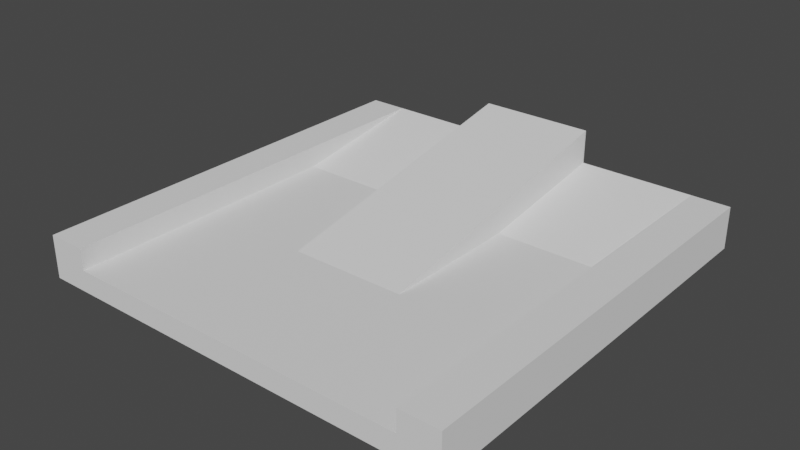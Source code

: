 # Source: 18.blend  (saved by Blender 3.6.11; exported with 4.5.12 LTS)
import bpy
from mathutils import Matrix  # noqa: F401  (used for matrix-valued properties, if any)

bpy.ops.wm.read_factory_settings(use_empty=True)
scene = bpy.context.scene
scene.name = 'Scene'

# ---- world
world_world = bpy.data.worlds.new('World'); scene.world = world_world
world_world.use_nodes = True; world_world.node_tree.nodes.clear()
_N = world_world.node_tree.nodes; _L = world_world.node_tree.links
n0 = _N.new('ShaderNodeOutputWorld'); n0.name = 'World Output'; n0.location = (300, 300)
n1 = _N.new('ShaderNodeBackground'); n1.name = 'Background'; n1.location = (10, 300)
n1.inputs[0].default_value = (0.05088, 0.05088, 0.05088, 1.0)
_L.new(n1.outputs[0], n0.inputs[0])
n0.is_active_output = True
world_world.color = (0.05088, 0.05088, 0.05088)
world_world.use_sun_shadow = False
world_world.sun_shadow_jitter_overblur = 0.0

# ---- meshes
me_groundslab_002 = bpy.data.meshes.new('GroundSlab.002')
me_groundslab_002.from_pydata([(2.045, 2.5, 0.0), (-2.045, 2.5, 0.0), (2.045, -2.5, 0.0), (-2.045, -2.5, 0.0), (2.045, 2.5, 0.1), (-2.045, 2.5, 0.1), (2.045, -2.5, 0.1), (-2.045, -2.5, 0.1)], [], [(3, 1, 0, 2), (7, 6, 4, 5), (1, 3, 7, 5), (2, 0, 4, 6)])
_uv = me_groundslab_002.uv_layers.new(name='UVMap')
_uv.uv.foreach_set('vector', [1.0, 1.0, 1.0, 0.0, 0.0, 0.0, 0.0, 1.0, 1.0, 1.0, 0.0, 1.0, 0.0, 0.0, 1.0, 0.0, 1.0, 0.0, 1.0, 1.0, 1.0, 1.0, 1.0, 0.0, 0.0, 1.0, 0.0, 0.0, 0.0, 0.0, 0.0, 1.0])
me_groundslab_002.update()
me_groundslab_002.normals_split_custom_set([tuple(v) for v in zip(*[iter([0.0, 0.0, -1.0, 0.0, 0.0, -1.0, 0.0, 0.0, -1.0, 0.0, 0.0, -1.0, 5.828e-10, 0.0, 1.0, 5.828e-10, 0.0, 1.0, 5.828e-10, 0.0, 1.0, 5.828e-10, 0.0, 1.0, -1.0, 1.192e-07, 0.0, -1.0, 1.192e-07, 0.0, -1.0, 1.192e-07, 0.0, -1.0, 1.192e-07, 0.0, 1.0, -1.192e-07, 0.0, 1.0, -1.192e-07, 0.0, 1.0, -1.192e-07, 0.0, 1.0, -1.192e-07, 0.0])] * 3)])
me_courseslab_002 = bpy.data.meshes.new('CourseSlab.002')
me_courseslab_002.from_pydata([(2.045, -2.5, 0.1), (-2.045, -2.5, 0.1), (-2.045, 2.5, 0.09896), (2.045, 2.5, 0.09896), (-0.6818, 2.5, 0.9), (2.045, -2.5, 0.25), (-2.045, -2.5, 0.25), (-2.045, 2.5, 0.249), (2.045, 2.5, 0.249), (-0.6441, 2.362, 0.8558)], [], [(1, 2, 3, 0), (6, 5, 8, 7), (2, 1, 6, 7), (0, 3, 8, 5)])
_uv = me_courseslab_002.uv_layers.new(name='UVMap')
_uv.uv.foreach_set('vector', [0.6667, 1.0, 0.6667, 0.6667, 0.3333, 0.6667, 0.3333, 1.0, 0.6667, 1.0, 0.3333, 1.0, 0.3333, 0.6667, 0.6667, 0.6667, 0.6667, 0.6667, 0.6667, 1.0, 0.6667, 1.0, 0.6667, 0.6667, 0.3333, 1.0, 0.3333, 0.6667, 0.3333, 0.6667, 0.3333, 1.0])
me_courseslab_002.update()
me_courseslab_002.normals_split_custom_set([tuple(v) for v in zip(*[iter([0.0, -0.0002078, -1.0, 0.0, -0.0002078, -1.0, 0.0, -0.0002078, -1.0, 0.0, -0.0002078, -1.0, 2.422e-11, 0.0002078, 1.0, 2.422e-11, 0.0002078, 1.0, 2.422e-11, 0.0002078, 1.0, 2.422e-11, 0.0002078, 1.0, -1.0, 8.848e-08, -1.986e-11, -1.0, 8.848e-08, -1.986e-11, -1.0, 8.848e-08, -1.986e-11, -1.0, 8.848e-08, -1.986e-11, 1.0, -7.047e-08, 1.986e-11, 1.0, -7.047e-08, 1.986e-11, 1.0, -7.047e-08, 1.986e-11, 1.0, -7.047e-08, 1.986e-11])] * 3)])
me_plane_079 = bpy.data.meshes.new('Plane.079')
me_plane_079.from_pydata([(2.5, 2.5, 0.0), (2.045, 2.5, 0.0), (2.5, -2.5, 0.0), (2.045, -2.5, 0.0), (2.5, 2.5, 0.5), (2.045, 2.5, 0.5), (2.5, -2.5, 0.5), (2.045, -2.5, 0.5)], [], [(1, 0, 2, 3), (5, 7, 6, 4), (1, 3, 7, 5), (2, 0, 4, 6)])
_uv = me_plane_079.uv_layers.new(name='UVMap')
_uv.uv.foreach_set('vector', [0.0, 0.0, 0.0, 0.0, 0.0, 0.0, 0.0, 0.0, 0.0, 0.0, 0.0, 0.0, 0.0, 0.0, 0.0, 0.0, 0.0, 0.0, 0.0, 0.0, 0.0, 0.0, 0.0, 0.0, 0.0, 0.0, 0.0, 0.0, 0.0, 0.0, 0.0, 0.0])
me_plane_079.update()
me_plane_079.normals_split_custom_set([tuple(v) for v in zip(*[iter([0.0, 0.0, -1.0, 0.0, 0.0, -1.0, 0.0, 0.0, -1.0, 0.0, 0.0, -1.0, 0.0, 0.0, 1.0, 0.0, 0.0, 1.0, 0.0, 0.0, 1.0, 0.0, 0.0, 1.0, -1.0, 9.537e-08, 0.0, -1.0, 9.537e-08, 0.0, -1.0, 9.537e-08, 0.0, -1.0, 9.537e-08, 0.0, 1.0, -9.537e-08, 0.0, 1.0, -9.537e-08, 0.0, 1.0, -9.537e-08, 0.0, 1.0, -9.537e-08, 0.0])] * 3)])
me_plane_080 = bpy.data.meshes.new('Plane.080')
me_plane_080.from_pydata([(-2.045, 2.5, 0.0), (-2.5, 2.5, 0.0), (-2.045, -2.5, 0.0), (-2.5, -2.5, 0.0), (-2.045, 2.5, 0.5), (-2.5, 2.5, 0.5), (-2.045, -2.5, 0.5), (-2.5, -2.5, 0.5)], [], [(2, 3, 1, 0), (6, 4, 5, 7), (1, 3, 7, 5), (2, 0, 4, 6)])
_uv = me_plane_080.uv_layers.new(name='UVMap')
_uv.uv.foreach_set('vector', [0.0, 0.0, 0.0, 0.0, 0.0, 0.0, 0.0, 0.0, 0.0, 0.0, 0.0, 0.0, 0.0, 0.0, 0.0, 0.0, 0.0, 0.0, 0.0, 0.0, 0.0, 0.0, 0.0, 0.0, 0.0, 0.0, 0.0, 0.0, 0.0, 0.0, 0.0, 0.0])
me_plane_080.update()
me_plane_080.normals_split_custom_set([tuple(v) for v in zip(*[iter([0.0, 0.0, -1.0, 0.0, 0.0, -1.0, 0.0, 0.0, -1.0, 0.0, 0.0, -1.0, 0.0, 0.0, 1.0, 0.0, 0.0, 1.0, 0.0, 0.0, 1.0, 0.0, 0.0, 1.0, -1.0, 9.537e-08, 0.0, -1.0, 9.537e-08, 0.0, -1.0, 9.537e-08, 0.0, -1.0, 9.537e-08, 0.0, 1.0, -9.537e-08, 0.0, 1.0, -9.537e-08, 0.0, 1.0, -9.537e-08, 0.0, 1.0, -9.537e-08, 0.0])] * 3)])
me_courseslab_001 = bpy.data.meshes.new('CourseSlab.001')
me_courseslab_001.from_pydata([(2.045, 2.5, 0.5), (0.6818, 2.5, 0.5), (2.045, 2.5, 0.249), (2.045, 0.8157, 0.249), (0.6818, 0.8079, 0.2478), (0.6818, 2.5, 0.249)], [], [(4, 3, 0, 1), (0, 3, 2), (1, 0, 2, 5), (5, 4, 1), (4, 5, 2, 3)])
_uv = me_courseslab_001.uv_layers.new(name='UVMap')
_uv.uv.foreach_set('vector', [0.3333, 0.3333, 0.0, 0.3333, 0.0, 0.0, 0.3333, 0.0, 0.0, 0.0, 0.0, 0.3333, 0.0, 0.0, 0.3333, 0.0, 0.0, 0.0, 0.0, 0.0, 0.0, 0.0, 0.0, 0.0, 0.3333, 0.3333, 0.3333, 0.0, 0.3333, 0.3333, 0.0, 0.0, 0.0, 0.0, 0.0, 0.3333])
me_courseslab_001.update()
me_courseslab_001.normals_split_custom_set([tuple(v) for v in zip(*[iter([0.0002529, -0.2338, 0.9723, 0.0002314, -0.2338, 0.9723, 0.0002514, -0.2338, 0.9723, 1.127e-05, -0.2338, 0.9723, 0.9961, 0.0002499, -0.0879, 0.9961, -0.008541, 0.08749, 0.9961, 0.0001598, -0.0879, 0.0879, 0.9961, 0.0, -0.0879, 0.9961, 0.0002402, 0.0879, 0.9961, -0.0001601, 1.748e-07, 1.0, 0.0, -1.0, 7.016e-08, 0.0, -0.9961, -0.05135, 0.07134, -0.9961, 6.989e-08, -0.0879, -0.08751, 6.916e-05, -0.9962, 0.0004135, 0.0003348, -1.0, 0.0005721, 0.08826, -0.9961, 0.0812, 0.03493, -0.9961])] * 3)])
me_courseslab_003 = bpy.data.meshes.new('CourseSlab.003')
me_courseslab_003.from_pydata([(0.6818, 2.5, 0.9), (-0.6818, 2.5, 0.9), (-0.6818, -0.8333, 0.25), (0.6818, -0.8333, 0.25), (0.6818, 2.5, 0.249), (-0.6818, 2.5, 0.249)], [], [(5, 2, 1), (2, 5, 4, 3), (5, 1, 0, 4), (0, 3, 4), (3, 0, 1, 2)])
_uv = me_courseslab_003.uv_layers.new(name='UVMap')
_uv.uv.foreach_set('vector', [0.0, 0.0, 0.0, 0.0, 0.0, 0.0, 0.0, 0.0, 0.0, 0.0, 0.0, 0.0, 0.0, 0.0, 0.0, 0.0, 0.0, 0.0, 0.0, 0.0, 0.0, 0.0, 0.0, 0.0, 0.0, 0.0, 0.0, 0.0, 0.0, 0.0, 0.0, 0.0, 0.0, 0.0, 0.0, 0.0])
me_courseslab_003.update()
me_courseslab_003.normals_split_custom_set([tuple(v) for v in zip(*[iter([-1.0, 1.099e-07, 0.0, -1.0, 1.099e-07, 0.0, -1.0, 1.099e-07, 0.0, 0.0, -0.0003117, -1.0, 0.0, -0.0003117, -1.0, 0.0, -0.0003117, -1.0, 0.0, -0.0003117, -1.0, 0.0, 1.0, 0.0, 0.0, 1.0, 0.0, 0.0, 1.0, 0.0, 0.0, 1.0, 0.0, 1.0, -6.609e-08, 0.0, 1.0, -6.609e-08, 0.0, 1.0, -6.609e-08, 0.0, 0.0, -0.1914, 0.9815, 0.0, -0.1914, 0.9815, 0.0, -0.1914, 0.9815, 0.0, -0.1914, 0.9815])] * 3)])
me_courseslab_005 = bpy.data.meshes.new('CourseSlab.005')
me_courseslab_005.from_pydata([(-2.045, 2.5, 0.5), (-0.6818, 2.5, 0.5), (-2.045, 2.5, 0.249), (-2.045, 0.8157, 0.249), (-0.6818, 0.8079, 0.2478), (-0.6818, 2.5, 0.249)], [], [(4, 1, 0, 3), (0, 2, 3), (1, 5, 2, 0), (5, 1, 4), (4, 3, 2, 5)])
_uv = me_courseslab_005.uv_layers.new(name='UVMap')
_uv.uv.foreach_set('vector', [0.3333, 0.3333, 0.3333, 0.0, 0.0, 0.0, 0.0, 0.3333, 0.0, 0.0, 0.0, 0.0, 0.0, 0.3333, 0.3333, 0.0, 0.0, 0.0, 0.0, 0.0, 0.0, 0.0, 0.0, 0.0, 0.3333, 0.0, 0.3333, 0.3333, 0.3333, 0.3333, 0.0, 0.3333, 0.0, 0.0, 0.0, 0.0])
me_courseslab_005.update()
me_courseslab_005.normals_split_custom_set([tuple(v) for v in zip(*[iter([-0.0002523, -0.2338, 0.9723, -1.128e-05, -0.2338, 0.9723, -1.129e-05, -0.2338, 0.9723, -0.0002321, -0.2338, 0.9723, -0.9961, 2.808e-07, -0.0879, -0.9961, 0.0001604, -0.0879, -0.9961, -0.008544, 0.08749, -0.0879, 0.9961, 3.842e-09, 1.748e-07, 1.0, 0.0, -0.0879, 0.9961, -0.0001601, 0.0879, 0.9961, 0.0, 1.0, -2.105e-07, 0.0, 0.9961, 2.25e-06, -0.0879, 0.9961, -0.05135, 0.07134, 0.08751, 6.851e-05, -0.9962, -0.0812, 0.03493, -0.9961, -0.0005721, 0.08826, -0.9961, -0.0004135, 0.0003348, -1.0])] * 3)])
me_plane_001 = bpy.data.meshes.new('Plane.001')
me_plane_001.from_pydata([(-2.045, 2.5, 0.0), (-2.5, 2.5, 0.0), (-2.045, -2.5, 0.0), (-2.5, -2.5, 0.0), (-2.045, 2.5, 0.5), (-2.5, 2.5, 0.5), (-2.045, -2.5, 0.5), (-2.5, -2.5, 0.5)], [], [(3, 2, 6, 7), (0, 1, 5, 4)])
_uv = me_plane_001.uv_layers.new(name='UVMap')
_uv.uv.foreach_set('vector', [0.0, 0.0, 0.0, 0.0, 0.0, 0.0, 0.0, 0.0, 0.0, 0.0, 0.0, 0.0, 0.0, 0.0, 0.0, 0.0])
me_plane_001.update()
me_plane_001.normals_split_custom_set([tuple(v) for v in zip(*[iter([0.0, -1.0, 0.0, 0.0, -1.0, 0.0, 0.0, -1.0, 0.0, 0.0, -1.0, 0.0, 0.0, 1.0, 0.0, 0.0, 1.0, 0.0, 0.0, 1.0, 0.0, 0.0, 1.0, 0.0])] * 3)])
me_groundslab_001 = bpy.data.meshes.new('GroundSlab.001')
me_groundslab_001.from_pydata([(2.045, 2.5, 0.0), (-2.045, 2.5, 0.0), (2.045, -2.5, 0.0), (-2.045, -2.5, 0.0), (2.045, 2.5, 0.1), (-2.045, 2.5, 0.1), (2.045, -2.5, 0.1), (-2.045, -2.5, 0.1)], [], [(0, 1, 5, 4), (3, 2, 6, 7)])
_uv = me_groundslab_001.uv_layers.new(name='UVMap')
_uv.uv.foreach_set('vector', [0.0, 0.0, 1.0, 0.0, 1.0, 0.0, 0.0, 0.0, 1.0, 1.0, 0.0, 1.0, 0.0, 1.0, 1.0, 1.0])
me_groundslab_001.update()
me_groundslab_001.normals_split_custom_set([tuple(v) for v in zip(*[iter([1.166e-07, 1.0, 0.0, 1.166e-07, 1.0, 0.0, 1.166e-07, 1.0, 0.0, 1.166e-07, 1.0, 0.0, -1.166e-07, -1.0, 0.0, -1.166e-07, -1.0, 0.0, -1.166e-07, -1.0, 0.0, -1.166e-07, -1.0, 0.0])] * 3)])
me_courseslab_004 = bpy.data.meshes.new('CourseSlab.004')
me_courseslab_004.from_pydata([(2.045, -2.5, 0.1), (-2.045, -2.5, 0.1), (-2.045, 2.5, 0.09896), (2.045, 2.5, 0.09896), (2.045, -2.5, 0.25), (-2.045, -2.5, 0.25), (-2.045, 2.5, 0.249), (2.045, 2.5, 0.249)], [], [(1, 0, 4, 5), (3, 2, 6, 7)])
_uv = me_courseslab_004.uv_layers.new(name='UVMap')
_uv.uv.foreach_set('vector', [0.6667, 1.0, 0.3333, 1.0, 0.3333, 1.0, 0.6667, 1.0, 0.3333, 0.6667, 0.6667, 0.6667, 0.6667, 0.6667, 0.3333, 0.6667])
me_courseslab_004.update()
me_courseslab_004.normals_split_custom_set([tuple(v) for v in zip(*[iter([-1.166e-07, -1.0, 0.0002067, -1.166e-07, -1.0, 0.0002067, -1.166e-07, -1.0, 0.0002067, -1.166e-07, -1.0, 0.0002067, 1.166e-07, 1.0, -0.0002083, 1.166e-07, 1.0, -0.0002083, 1.166e-07, 1.0, -0.0002083, 1.166e-07, 1.0, -0.0002083])] * 3)])
me_plane_002 = bpy.data.meshes.new('Plane.002')
me_plane_002.from_pydata([(2.5, 2.5, 0.0), (2.045, 2.5, 0.0), (2.5, -2.5, 0.0), (2.045, -2.5, 0.0), (2.5, 2.5, 0.5), (2.045, 2.5, 0.5), (2.5, -2.5, 0.5), (2.045, -2.5, 0.5)], [], [(0, 1, 5, 4), (3, 2, 6, 7)])
_uv = me_plane_002.uv_layers.new(name='UVMap')
_uv.uv.foreach_set('vector', [0.0, 0.0, 0.0, 0.0, 0.0, 0.0, 0.0, 0.0, 0.0, 0.0, 0.0, 0.0, 0.0, 0.0, 0.0, 0.0])
me_plane_002.update()
me_plane_002.normals_split_custom_set([tuple(v) for v in zip(*[iter([0.0, 1.0, 0.0, 0.0, 1.0, 0.0, 0.0, 1.0, 0.0, 0.0, 1.0, 0.0, 0.0, -1.0, 0.0, 0.0, -1.0, 0.0, 0.0, -1.0, 0.0, 0.0, -1.0, 0.0])] * 3)])

# ---- objects
ob_cuboid_0_wall_002 = bpy.data.objects.new('cuboid_0_wall.002', me_groundslab_002)
ob_cuboid_0_slab = bpy.data.objects.new('cuboid_0_slab', me_courseslab_002)
ob_cuboid_0_wall_001 = bpy.data.objects.new('cuboid_0_wall.001', me_plane_079)
ob_cuboid_0_wall = bpy.data.objects.new('cuboid_0_wall', me_plane_080)
ob_convexhull_0_slope1 = bpy.data.objects.new('convexHull_0_slope1', me_courseslab_001)
ob_convexhull_0_slope3 = bpy.data.objects.new('convexHull_0_slope3', me_courseslab_003)
ob_convexhull_0_slope2 = bpy.data.objects.new('convexHull_0_slope2', me_courseslab_005)
ob_cuboid_0_wall_003 = bpy.data.objects.new('cuboid_0_wall.003', me_plane_001)
ob_cuboid_0_wall_004 = bpy.data.objects.new('cuboid_0_wall.004', me_groundslab_001)
ob_cuboid_0_slab_001 = bpy.data.objects.new('cuboid_0_slab.001', me_courseslab_004)
ob_cuboid_0_wall_005 = bpy.data.objects.new('cuboid_0_wall.005', me_plane_002)

# ---- transforms, parenting, visibility, modifiers, constraints
ob_cuboid_0_wall_002.location = (0.0, 0.0, 0.0)
ob_cuboid_0_wall_002.rotation_mode = 'QUATERNION'
ob_cuboid_0_wall_002.rotation_quaternion = (1.0, 0.0, 0.0, 0.0)
ob_cuboid_0_slab.location = (0.0, 0.0, 0.0)
ob_cuboid_0_slab.rotation_mode = 'QUATERNION'
ob_cuboid_0_slab.rotation_quaternion = (1.0, 0.0, 0.0, 0.0)
ob_cuboid_0_wall_001.location = (0.0, 0.0, 0.0)
ob_cuboid_0_wall_001.rotation_mode = 'QUATERNION'
ob_cuboid_0_wall_001.rotation_quaternion = (1.0, 0.0, 0.0, 0.0)
ob_cuboid_0_wall.location = (0.0, 0.0, 0.0)
ob_cuboid_0_wall.rotation_mode = 'QUATERNION'
ob_cuboid_0_wall.rotation_quaternion = (1.0, 0.0, 0.0, 0.0)
ob_convexhull_0_slope1.location = (0.0, 0.0, 0.0)
ob_convexhull_0_slope1.rotation_mode = 'QUATERNION'
ob_convexhull_0_slope1.rotation_quaternion = (1.0, 0.0, 0.0, 0.0)
ob_convexhull_0_slope3.location = (0.0, 0.0, 0.0)
ob_convexhull_0_slope3.rotation_mode = 'QUATERNION'
ob_convexhull_0_slope3.rotation_quaternion = (1.0, 0.0, 0.0, 0.0)
ob_convexhull_0_slope2.location = (0.0, 0.0, 0.0)
ob_convexhull_0_slope2.rotation_mode = 'QUATERNION'
ob_convexhull_0_slope2.rotation_quaternion = (1.0, 0.0, 0.0, 0.0)
ob_cuboid_0_wall_003.location = (0.0, 0.0, 0.0)
ob_cuboid_0_wall_003.rotation_mode = 'QUATERNION'
ob_cuboid_0_wall_003.rotation_quaternion = (1.0, 0.0, 0.0, 0.0)
ob_cuboid_0_wall_004.location = (0.0, 0.0, 0.0)
ob_cuboid_0_wall_004.rotation_mode = 'QUATERNION'
ob_cuboid_0_wall_004.rotation_quaternion = (1.0, 0.0, 0.0, 0.0)
ob_cuboid_0_slab_001.location = (0.0, 0.0, 0.0)
ob_cuboid_0_slab_001.rotation_mode = 'QUATERNION'
ob_cuboid_0_slab_001.rotation_quaternion = (1.0, 0.0, 0.0, 0.0)
ob_cuboid_0_wall_005.location = (0.0, 0.0, 0.0)
ob_cuboid_0_wall_005.rotation_mode = 'QUATERNION'
ob_cuboid_0_wall_005.rotation_quaternion = (1.0, 0.0, 0.0, 0.0)

# ---- collection membership
scene.collection.objects.link(ob_cuboid_0_wall_002)
scene.collection.objects.link(ob_cuboid_0_slab)
scene.collection.objects.link(ob_cuboid_0_wall_001)
scene.collection.objects.link(ob_cuboid_0_wall)
scene.collection.objects.link(ob_convexhull_0_slope1)
scene.collection.objects.link(ob_convexhull_0_slope3)
scene.collection.objects.link(ob_convexhull_0_slope2)
scene.collection.objects.link(ob_cuboid_0_wall_003)
scene.collection.objects.link(ob_cuboid_0_wall_004)
scene.collection.objects.link(ob_cuboid_0_slab_001)
scene.collection.objects.link(ob_cuboid_0_wall_005)

# ---- scene / render settings (as saved in the file)
scene.frame_start = 1; scene.frame_end = 250; scene.frame_set(1)
scene.render.engine = 'BLENDER_EEVEE_NEXT'
scene.cycles.sampling_pattern = 'TABULATED_SOBOL'
scene.view_settings.view_transform = 'Filmic'
bpy.context.view_layer.update()

# ---- added for rendering (the .blend has no active camera and no usable light): camera, sun
cam_auto = bpy.data.cameras.new('AutoCamera')
cam_auto.lens = 50.0
cam_auto.sensor_width = 36.0
cam_auto.clip_end = 1000.0
ob_auto_camera = bpy.data.objects.new('AutoCamera', cam_auto)
scene.collection.objects.link(ob_auto_camera)
ob_auto_camera.location = (6.59513, -7.91414, 5.7261)
ob_auto_camera.rotation_euler = (1.09748, -7.21219e-08, 0.694738)
scene.camera = ob_auto_camera
light_auto_sun = bpy.data.lights.new('AutoSun', 'SUN')
light_auto_sun.energy = 3.0
light_auto_sun.angle = 0.0523599
ob_auto_sun = bpy.data.objects.new('AutoSun', light_auto_sun)
scene.collection.objects.link(ob_auto_sun)
ob_auto_sun.rotation_euler = (0.872665, 0.174533, 0.523599)
bpy.context.view_layer.update()
